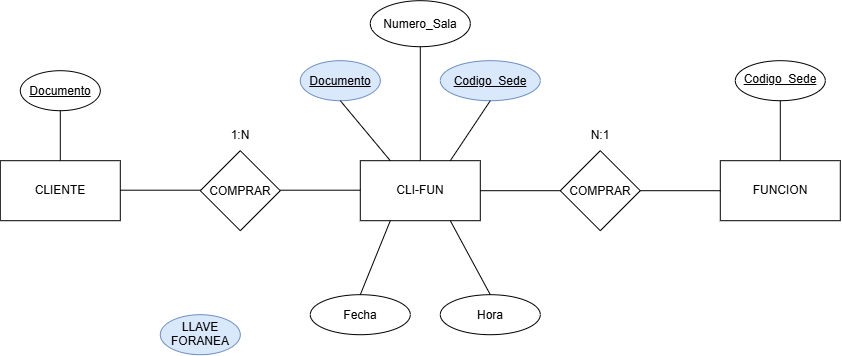

The diagram above was exported from draw.io. Its source (the exported page's mxGraphModel, read from the mxfile embedded in the PNG):
<mxGraphModel dx="915" dy="701" grid="1" gridSize="10" guides="1" tooltips="1" connect="1" arrows="1" fold="1" page="1" pageScale="1" pageWidth="1169" pageHeight="827" math="0" shadow="0">
  <root>
    <mxCell id="0" />
    <mxCell id="1" parent="0" />
    <mxCell id="3z7JK9c_ZTQ9it-ToWCz-1" parent="1" style="rounded=0;whiteSpace=wrap;html=1;" value="CLI-FUN" vertex="1">
      <mxGeometry height="60" width="120" x="440" y="260" as="geometry" />
    </mxCell>
    <mxCell id="3z7JK9c_ZTQ9it-ToWCz-2" parent="1" style="rounded=0;whiteSpace=wrap;html=1;" value="FUNCION" vertex="1">
      <mxGeometry height="60" width="120" x="800" y="260" as="geometry" />
    </mxCell>
    <mxCell id="3z7JK9c_ZTQ9it-ToWCz-3" parent="1" style="rounded=0;whiteSpace=wrap;html=1;" value="CLIENTE" vertex="1">
      <mxGeometry height="60" width="120" x="80" y="260" as="geometry" />
    </mxCell>
    <mxCell id="3z7JK9c_ZTQ9it-ToWCz-4" parent="1" style="rhombus;whiteSpace=wrap;html=1;shapeInside=1;" value="COMPRAR" vertex="1">
      <mxGeometry height="80" width="80" x="280" y="250" as="geometry" />
    </mxCell>
    <mxCell id="3z7JK9c_ZTQ9it-ToWCz-5" parent="1" style="rhombus;whiteSpace=wrap;html=1;shapeInside=1;" value="COMPRAR" vertex="1">
      <mxGeometry height="80" width="80" x="640" y="250" as="geometry" />
    </mxCell>
    <mxCell id="3z7JK9c_ZTQ9it-ToWCz-6" edge="1" parent="1" source="3z7JK9c_ZTQ9it-ToWCz-5" style="endArrow=none;html=1;rounded=0;entryX=0;entryY=0.5;entryDx=0;entryDy=0;exitX=1;exitY=0.5;exitDx=0;exitDy=0;" target="3z7JK9c_ZTQ9it-ToWCz-2" value="">
      <mxGeometry height="50" relative="1" width="50" as="geometry">
        <mxPoint x="500" y="310" as="sourcePoint" />
        <mxPoint x="550" y="260" as="targetPoint" />
      </mxGeometry>
    </mxCell>
    <mxCell id="3z7JK9c_ZTQ9it-ToWCz-7" edge="1" parent="1" source="3z7JK9c_ZTQ9it-ToWCz-1" style="endArrow=none;html=1;rounded=0;entryX=0;entryY=0.5;entryDx=0;entryDy=0;exitX=1;exitY=0.5;exitDx=0;exitDy=0;" target="3z7JK9c_ZTQ9it-ToWCz-5" value="">
      <mxGeometry height="50" relative="1" width="50" as="geometry">
        <mxPoint x="500" y="310" as="sourcePoint" />
        <mxPoint x="550" y="260" as="targetPoint" />
      </mxGeometry>
    </mxCell>
    <mxCell id="3z7JK9c_ZTQ9it-ToWCz-8" parent="1" style="text;html=1;whiteSpace=wrap;strokeColor=none;fillColor=none;align=center;verticalAlign=middle;rounded=0;" value="N:1" vertex="1">
      <mxGeometry height="30" width="60" x="650" y="220" as="geometry" />
    </mxCell>
    <mxCell id="3z7JK9c_ZTQ9it-ToWCz-9" parent="1" style="text;html=1;whiteSpace=wrap;strokeColor=none;fillColor=none;align=center;verticalAlign=middle;rounded=0;" value="1:N" vertex="1">
      <mxGeometry height="30" width="60" x="290" y="220" as="geometry" />
    </mxCell>
    <mxCell id="3z7JK9c_ZTQ9it-ToWCz-10" edge="1" parent="1" style="endArrow=none;html=1;rounded=0;entryX=0;entryY=0.5;entryDx=0;entryDy=0;exitX=1;exitY=0.5;exitDx=0;exitDy=0;" value="">
      <mxGeometry height="50" relative="1" width="50" as="geometry">
        <mxPoint x="360" y="289.5" as="sourcePoint" />
        <mxPoint x="440" y="289.5" as="targetPoint" />
      </mxGeometry>
    </mxCell>
    <mxCell id="3z7JK9c_ZTQ9it-ToWCz-11" edge="1" parent="1" style="endArrow=none;html=1;rounded=0;entryX=0;entryY=0.5;entryDx=0;entryDy=0;exitX=1;exitY=0.5;exitDx=0;exitDy=0;" value="">
      <mxGeometry height="50" relative="1" width="50" as="geometry">
        <mxPoint x="200" y="289.5" as="sourcePoint" />
        <mxPoint x="280" y="289.5" as="targetPoint" />
      </mxGeometry>
    </mxCell>
    <mxCell id="3z7JK9c_ZTQ9it-ToWCz-12" parent="1" style="ellipse;whiteSpace=wrap;html=1;shapeInside=1;" value="Fecha" vertex="1">
      <mxGeometry height="40" width="100" x="390" y="394" as="geometry" />
    </mxCell>
    <mxCell id="3z7JK9c_ZTQ9it-ToWCz-13" parent="1" style="ellipse;whiteSpace=wrap;html=1;shapeInside=1;" value="Numero_Sala" vertex="1">
      <mxGeometry height="46" width="100" x="450" y="100" as="geometry" />
    </mxCell>
    <mxCell id="3z7JK9c_ZTQ9it-ToWCz-14" parent="1" style="ellipse;whiteSpace=wrap;html=1;shapeInside=1;" value="&lt;u&gt;Codigo_Sede&lt;/u&gt;" vertex="1">
      <mxGeometry height="40" width="90" x="815" y="160" as="geometry" />
    </mxCell>
    <mxCell id="3z7JK9c_ZTQ9it-ToWCz-15" parent="1" style="ellipse;whiteSpace=wrap;html=1;shapeInside=1;" value="&lt;u&gt;Documento&lt;/u&gt;" vertex="1">
      <mxGeometry height="40" width="80" x="100" y="170" as="geometry" />
    </mxCell>
    <mxCell id="3z7JK9c_ZTQ9it-ToWCz-16" parent="1" style="ellipse;whiteSpace=wrap;html=1;shapeInside=1;fillColor=#dae8fc;strokeColor=#6c8ebf;" value="&lt;u&gt;Documento&lt;/u&gt;" vertex="1">
      <mxGeometry height="40" width="80" x="380" y="160" as="geometry" />
    </mxCell>
    <mxCell id="3z7JK9c_ZTQ9it-ToWCz-17" parent="1" style="ellipse;whiteSpace=wrap;html=1;shapeInside=1;fillColor=#dae8fc;strokeColor=#6c8ebf;" value="&lt;u&gt;Codigo_Sede&lt;/u&gt;" vertex="1">
      <mxGeometry height="40" width="100" x="520" y="160" as="geometry" />
    </mxCell>
    <mxCell id="3z7JK9c_ZTQ9it-ToWCz-18" parent="1" style="ellipse;whiteSpace=wrap;html=1;shapeInside=1;" value="Hora" vertex="1">
      <mxGeometry height="40" width="100" x="520" y="394" as="geometry" />
    </mxCell>
    <mxCell id="3z7JK9c_ZTQ9it-ToWCz-19" edge="1" parent="1" source="3z7JK9c_ZTQ9it-ToWCz-1" style="endArrow=none;html=1;rounded=0;entryX=0.5;entryY=1;entryDx=0;entryDy=0;exitX=0.25;exitY=0;exitDx=0;exitDy=0;" target="3z7JK9c_ZTQ9it-ToWCz-16" value="">
      <mxGeometry height="50" relative="1" width="50" as="geometry">
        <mxPoint x="600" y="350" as="sourcePoint" />
        <mxPoint x="650" y="300" as="targetPoint" />
      </mxGeometry>
    </mxCell>
    <mxCell id="3z7JK9c_ZTQ9it-ToWCz-20" edge="1" parent="1" source="3z7JK9c_ZTQ9it-ToWCz-1" style="endArrow=none;html=1;rounded=0;entryX=0.5;entryY=1;entryDx=0;entryDy=0;exitX=0.5;exitY=0;exitDx=0;exitDy=0;" target="3z7JK9c_ZTQ9it-ToWCz-13" value="">
      <mxGeometry height="50" relative="1" width="50" as="geometry">
        <mxPoint x="600" y="350" as="sourcePoint" />
        <mxPoint x="650" y="300" as="targetPoint" />
      </mxGeometry>
    </mxCell>
    <mxCell id="3z7JK9c_ZTQ9it-ToWCz-21" edge="1" parent="1" source="3z7JK9c_ZTQ9it-ToWCz-1" style="endArrow=none;html=1;rounded=0;entryX=0.5;entryY=1;entryDx=0;entryDy=0;exitX=0.75;exitY=0;exitDx=0;exitDy=0;" target="3z7JK9c_ZTQ9it-ToWCz-17" value="">
      <mxGeometry height="50" relative="1" width="50" as="geometry">
        <mxPoint x="600" y="350" as="sourcePoint" />
        <mxPoint x="650" y="300" as="targetPoint" />
      </mxGeometry>
    </mxCell>
    <mxCell id="3z7JK9c_ZTQ9it-ToWCz-22" edge="1" parent="1" source="3z7JK9c_ZTQ9it-ToWCz-12" style="endArrow=none;html=1;rounded=0;exitX=0.5;exitY=0;exitDx=0;exitDy=0;entryX=0.25;entryY=1;entryDx=0;entryDy=0;" target="3z7JK9c_ZTQ9it-ToWCz-1" value="">
      <mxGeometry height="50" relative="1" width="50" as="geometry">
        <mxPoint x="600" y="350" as="sourcePoint" />
        <mxPoint x="650" y="300" as="targetPoint" />
      </mxGeometry>
    </mxCell>
    <mxCell id="3z7JK9c_ZTQ9it-ToWCz-23" edge="1" parent="1" source="3z7JK9c_ZTQ9it-ToWCz-1" style="endArrow=none;html=1;rounded=0;entryX=0.5;entryY=0;entryDx=0;entryDy=0;exitX=0.75;exitY=1;exitDx=0;exitDy=0;" target="3z7JK9c_ZTQ9it-ToWCz-18" value="">
      <mxGeometry height="50" relative="1" width="50" as="geometry">
        <mxPoint x="600" y="350" as="sourcePoint" />
        <mxPoint x="650" y="300" as="targetPoint" />
      </mxGeometry>
    </mxCell>
    <mxCell id="3z7JK9c_ZTQ9it-ToWCz-24" edge="1" parent="1" source="3z7JK9c_ZTQ9it-ToWCz-2" style="endArrow=none;html=1;rounded=0;entryX=0.5;entryY=1;entryDx=0;entryDy=0;exitX=0.5;exitY=0;exitDx=0;exitDy=0;" target="3z7JK9c_ZTQ9it-ToWCz-14" value="">
      <mxGeometry height="50" relative="1" width="50" as="geometry">
        <mxPoint x="600" y="350" as="sourcePoint" />
        <mxPoint x="650" y="300" as="targetPoint" />
      </mxGeometry>
    </mxCell>
    <mxCell id="3z7JK9c_ZTQ9it-ToWCz-25" edge="1" parent="1" source="3z7JK9c_ZTQ9it-ToWCz-3" style="endArrow=none;html=1;rounded=0;entryX=0.5;entryY=1;entryDx=0;entryDy=0;exitX=0.5;exitY=0;exitDx=0;exitDy=0;" target="3z7JK9c_ZTQ9it-ToWCz-15" value="">
      <mxGeometry height="50" relative="1" width="50" as="geometry">
        <mxPoint x="600" y="350" as="sourcePoint" />
        <mxPoint x="650" y="300" as="targetPoint" />
      </mxGeometry>
    </mxCell>
    <mxCell id="3z7JK9c_ZTQ9it-ToWCz-26" parent="1" style="ellipse;whiteSpace=wrap;html=1;shapeInside=1;fillColor=#dae8fc;strokeColor=#6c8ebf;" value="LLAVE FORANEA" vertex="1">
      <mxGeometry height="40" width="80" x="240" y="414" as="geometry" />
    </mxCell>
  </root>
</mxGraphModel>